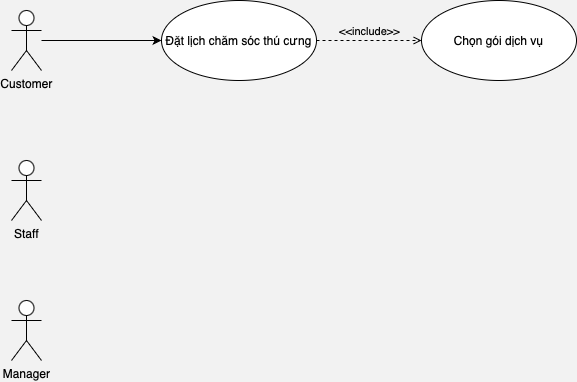

The diagram above was exported from draw.io. Its source (the exported page's mxGraphModel, read from the mxfile embedded in the PNG):
<mxGraphModel dx="619" dy="537" grid="1" gridSize="10" guides="1" tooltips="1" connect="1" arrows="1" fold="1" page="1" pageScale="1" pageWidth="827" pageHeight="1169" background="#F2F2F2" math="0" shadow="0">
  <root>
    <mxCell id="0" />
    <mxCell id="1" parent="0" />
    <mxCell id="vxex-HyFdPmQzXg7TvSN-13" value="" style="rounded=0;orthogonalLoop=1;jettySize=auto;html=1;" edge="1" parent="1" source="vxex-HyFdPmQzXg7TvSN-1" target="vxex-HyFdPmQzXg7TvSN-12">
      <mxGeometry relative="1" as="geometry" />
    </mxCell>
    <mxCell id="vxex-HyFdPmQzXg7TvSN-1" value="Customer" style="shape=umlActor;verticalLabelPosition=bottom;verticalAlign=top;html=1;outlineConnect=0;" vertex="1" parent="1">
      <mxGeometry x="150" y="160" width="30" height="60" as="geometry" />
    </mxCell>
    <mxCell id="vxex-HyFdPmQzXg7TvSN-8" value="Staff" style="shape=umlActor;verticalLabelPosition=bottom;verticalAlign=top;html=1;outlineConnect=0;" vertex="1" parent="1">
      <mxGeometry x="150" y="310" width="30" height="60" as="geometry" />
    </mxCell>
    <mxCell id="vxex-HyFdPmQzXg7TvSN-10" value="Manager" style="shape=umlActor;verticalLabelPosition=bottom;verticalAlign=top;html=1;outlineConnect=0;" vertex="1" parent="1">
      <mxGeometry x="150" y="450" width="30" height="60" as="geometry" />
    </mxCell>
    <mxCell id="vxex-HyFdPmQzXg7TvSN-12" value="Đặt lịch chăm sóc thú cưng" style="ellipse;whiteSpace=wrap;html=1;verticalAlign=middle;" vertex="1" parent="1">
      <mxGeometry x="300" y="150" width="155" height="80" as="geometry" />
    </mxCell>
    <mxCell id="vxex-HyFdPmQzXg7TvSN-14" value="Chọn gói dịch vụ" style="ellipse;whiteSpace=wrap;html=1;verticalAlign=middle;" vertex="1" parent="1">
      <mxGeometry x="560" y="150" width="155" height="80" as="geometry" />
    </mxCell>
    <mxCell id="vxex-HyFdPmQzXg7TvSN-17" value="&amp;lt;&amp;lt;include&amp;gt;&amp;gt;" style="html=1;verticalAlign=bottom;labelBackgroundColor=none;endArrow=open;endFill=0;dashed=1;rounded=0;entryX=0;entryY=0.5;entryDx=0;entryDy=0;exitX=1;exitY=0.5;exitDx=0;exitDy=0;" edge="1" parent="1" source="vxex-HyFdPmQzXg7TvSN-12" target="vxex-HyFdPmQzXg7TvSN-14">
      <mxGeometry width="160" relative="1" as="geometry">
        <mxPoint x="410" y="220" as="sourcePoint" />
        <mxPoint x="480" y="180" as="targetPoint" />
      </mxGeometry>
    </mxCell>
  </root>
</mxGraphModel>